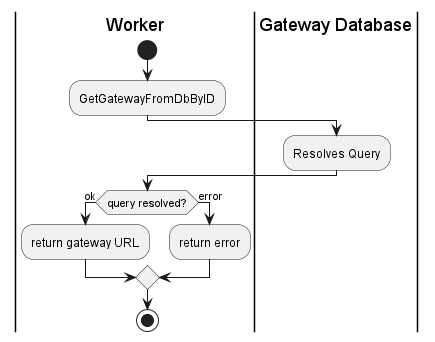

The diagram above was rendered by PlantUML. Its source (embedded in the PNG):
@startuml GetGatewayActivity;
|Worker|

start

:GetGatewayFromDbByID;

|Gateway Database|
:Resolves Query;

|Worker|
if (query resolved?) is (ok) then
:return gateway URL;
else (error)
:return error;
endif

stop
@enduml